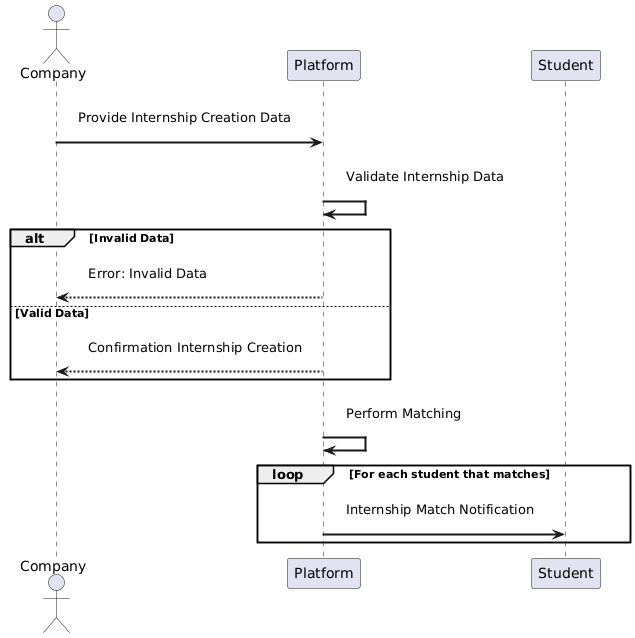

The diagram above was rendered by PlantUML. Its source (embedded in the PNG):
@startuml
skinparam sequence {
    ParticipantPadding 20
    BoxPadding 30
    MessagePadding 15
    ArrowThickness 2
}

actor Company
participant Platform
participant Student

Company -> Platform : Provide Internship Creation Data
Platform -> Platform : Validate Internship Data

alt Invalid Data
    Platform --> Company : Error: Invalid Data
else Valid Data
    Platform --> Company : Confirmation Internship Creation
end

Platform -> Platform : Perform Matching

loop For each student that matches
    Platform -> Student : Internship Match Notification
end
@enduml